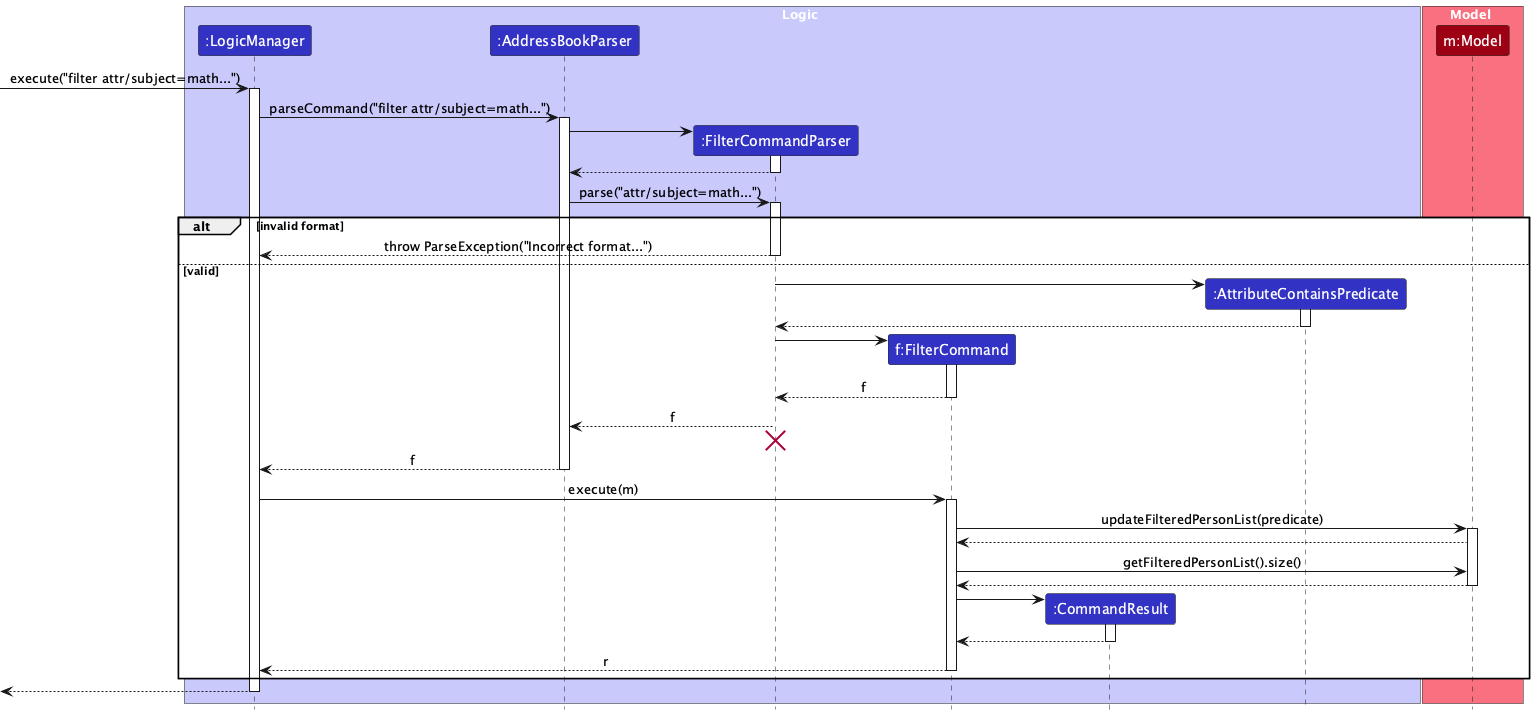

The diagram above was rendered by PlantUML. Its source (embedded in the PNG):
@startuml
!include style.puml
skinparam ArrowFontStyle plain

box Logic LOGIC_COLOR_T1
participant ":LogicManager" as LogicManager LOGIC_COLOR
participant ":AddressBookParser" as AddressBookParser LOGIC_COLOR
participant ":FilterCommandParser" as FilterCommandParser LOGIC_COLOR
participant "f:FilterCommand" as FilterCommand LOGIC_COLOR
participant ":CommandResult" as CommandResult LOGIC_COLOR
participant ":AttributeContainsPredicate" as Predicate LOGIC_COLOR
end box

box Model MODEL_COLOR_T1
participant "m:Model" as Model MODEL_COLOR
end box

[-> LogicManager : execute("filter attr/subject=math...")
activate LogicManager

LogicManager -> AddressBookParser : parseCommand("filter attr/subject=math...")
activate AddressBookParser

create FilterCommandParser
AddressBookParser -> FilterCommandParser
activate FilterCommandParser
FilterCommandParser --> AddressBookParser
deactivate FilterCommandParser

AddressBookParser -> FilterCommandParser : parse("attr/subject=math...")
activate FilterCommandParser

alt invalid format
  FilterCommandParser --> LogicManager : throw ParseException("Incorrect format...")
  deactivate FilterCommandParser
else valid
  create Predicate
  FilterCommandParser -> Predicate
  activate Predicate
  Predicate --> FilterCommandParser
  deactivate Predicate

  create FilterCommand
  FilterCommandParser -> FilterCommand
  activate FilterCommand
  FilterCommand --> FilterCommandParser : f
  deactivate FilterCommand

  FilterCommandParser --> AddressBookParser : f
  deactivate FilterCommandParser
  'Hidden arrow to position the destroy marker below the end of the activation bar.
  FilterCommandParser -[hidden]-> AddressBookParser
  destroy FilterCommandParser

  AddressBookParser --> LogicManager : f
  deactivate AddressBookParser

  LogicManager -> FilterCommand : execute(m)
  activate FilterCommand

  FilterCommand -> Model : updateFilteredPersonList(predicate)
  activate Model
  Model --> FilterCommand

  FilterCommand -> Model : getFilteredPersonList().size()
  Model --> FilterCommand
  deactivate Model

  create CommandResult
  FilterCommand -> CommandResult
  activate CommandResult
  CommandResult --> FilterCommand
  deactivate CommandResult

  FilterCommand --> LogicManager : r
  deactivate FilterCommand
end

[<-- LogicManager
deactivate LogicManager
@enduml